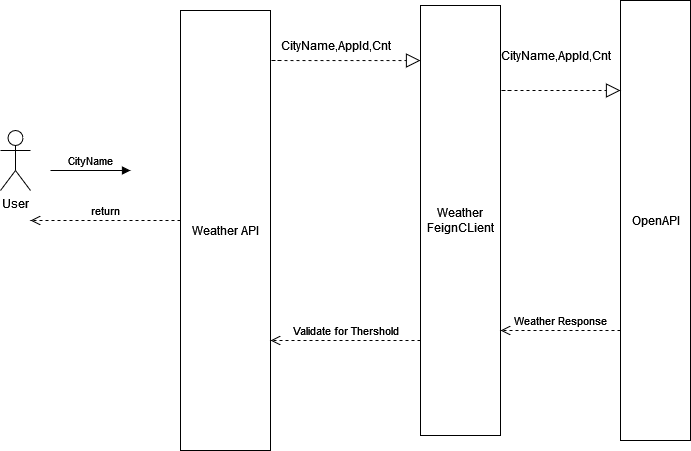

The diagram above was exported from draw.io. Its source (the exported page's mxGraphModel, read from the mxfile embedded in the PNG):
<mxGraphModel dx="1434" dy="774" grid="1" gridSize="10" guides="1" tooltips="1" connect="1" arrows="1" fold="1" page="1" pageScale="1" pageWidth="850" pageHeight="1100" math="0" shadow="0">
  <root>
    <mxCell id="0" />
    <mxCell id="1" parent="0" />
    <mxCell id="SNhdISBMwklHnQsch2BP-4" value="Weather API" style="html=1;points=[];perimeter=orthogonalPerimeter;outlineConnect=0;targetShapes=umlLifeline;portConstraint=eastwest;newEdgeStyle={&quot;edgeStyle&quot;:&quot;elbowEdgeStyle&quot;,&quot;elbow&quot;:&quot;vertical&quot;,&quot;curved&quot;:0,&quot;rounded&quot;:0};" parent="1" vertex="1">
      <mxGeometry x="250" y="80" width="90" height="440" as="geometry" />
    </mxCell>
    <mxCell id="SNhdISBMwklHnQsch2BP-7" value="User" style="shape=umlActor;verticalLabelPosition=bottom;verticalAlign=top;html=1;" parent="1" vertex="1">
      <mxGeometry x="70" y="200" width="30" height="60" as="geometry" />
    </mxCell>
    <mxCell id="SNhdISBMwklHnQsch2BP-10" value="CityName" style="html=1;verticalAlign=bottom;endArrow=block;edgeStyle=elbowEdgeStyle;elbow=vertical;curved=0;rounded=0;" parent="1" edge="1">
      <mxGeometry width="80" relative="1" as="geometry">
        <mxPoint x="120" y="240" as="sourcePoint" />
        <mxPoint x="200" y="240" as="targetPoint" />
      </mxGeometry>
    </mxCell>
    <mxCell id="SNhdISBMwklHnQsch2BP-11" value="OpenAPI" style="html=1;points=[];perimeter=orthogonalPerimeter;outlineConnect=0;targetShapes=umlLifeline;portConstraint=eastwest;newEdgeStyle={&quot;edgeStyle&quot;:&quot;elbowEdgeStyle&quot;,&quot;elbow&quot;:&quot;vertical&quot;,&quot;curved&quot;:0,&quot;rounded&quot;:0};" parent="1" vertex="1">
      <mxGeometry x="690" y="70" width="70" height="440" as="geometry" />
    </mxCell>
    <mxCell id="SNhdISBMwklHnQsch2BP-15" value="&lt;div&gt;Weather &lt;br&gt;&lt;/div&gt;&lt;div&gt;FeignCLient&lt;/div&gt;" style="html=1;points=[];perimeter=orthogonalPerimeter;outlineConnect=0;targetShapes=umlLifeline;portConstraint=eastwest;newEdgeStyle={&quot;edgeStyle&quot;:&quot;elbowEdgeStyle&quot;,&quot;elbow&quot;:&quot;vertical&quot;,&quot;curved&quot;:0,&quot;rounded&quot;:0};" parent="1" vertex="1">
      <mxGeometry x="490" y="75" width="80" height="430" as="geometry" />
    </mxCell>
    <mxCell id="SNhdISBMwklHnQsch2BP-17" value="" style="endArrow=block;dashed=1;endFill=0;endSize=12;html=1;rounded=0;entryX=0;entryY=0.128;entryDx=0;entryDy=0;entryPerimeter=0;" parent="1" target="SNhdISBMwklHnQsch2BP-15" edge="1">
      <mxGeometry width="160" relative="1" as="geometry">
        <mxPoint x="350" y="130" as="sourcePoint" />
        <mxPoint x="420" y="129" as="targetPoint" />
        <Array as="points">
          <mxPoint x="340" y="130" />
          <mxPoint x="350" y="130" />
        </Array>
      </mxGeometry>
    </mxCell>
    <mxCell id="SNhdISBMwklHnQsch2BP-18" value="CityName,AppId,Cnt" style="text;html=1;align=center;verticalAlign=middle;resizable=0;points=[];autosize=1;strokeColor=none;fillColor=none;" parent="1" vertex="1">
      <mxGeometry x="340" y="100" width="130" height="30" as="geometry" />
    </mxCell>
    <mxCell id="SNhdISBMwklHnQsch2BP-19" value="CityName,AppId,Cnt" style="text;html=1;align=center;verticalAlign=middle;resizable=0;points=[];autosize=1;strokeColor=none;fillColor=none;" parent="1" vertex="1">
      <mxGeometry x="560" y="110" width="130" height="30" as="geometry" />
    </mxCell>
    <mxCell id="SNhdISBMwklHnQsch2BP-20" value="" style="endArrow=block;dashed=1;endFill=0;endSize=12;html=1;rounded=0;" parent="1" edge="1">
      <mxGeometry width="160" relative="1" as="geometry">
        <mxPoint x="580" y="160" as="sourcePoint" />
        <mxPoint x="690" y="160" as="targetPoint" />
        <Array as="points">
          <mxPoint x="570" y="160" />
          <mxPoint x="580" y="160" />
        </Array>
      </mxGeometry>
    </mxCell>
    <mxCell id="SNhdISBMwklHnQsch2BP-21" value="Weather Response" style="html=1;verticalAlign=bottom;endArrow=open;dashed=1;endSize=8;edgeStyle=elbowEdgeStyle;elbow=vertical;curved=0;rounded=0;exitX=0;exitY=0.75;exitDx=0;exitDy=0;exitPerimeter=0;" parent="1" source="SNhdISBMwklHnQsch2BP-11" edge="1">
      <mxGeometry relative="1" as="geometry">
        <mxPoint x="680" y="400" as="sourcePoint" />
        <mxPoint x="570" y="400" as="targetPoint" />
      </mxGeometry>
    </mxCell>
    <mxCell id="SNhdISBMwklHnQsch2BP-23" value="Validate for Thershold" style="html=1;verticalAlign=bottom;endArrow=open;dashed=1;endSize=8;edgeStyle=elbowEdgeStyle;elbow=vertical;curved=0;rounded=0;exitX=0;exitY=0.779;exitDx=0;exitDy=0;exitPerimeter=0;" parent="1" source="SNhdISBMwklHnQsch2BP-15" edge="1">
      <mxGeometry relative="1" as="geometry">
        <mxPoint x="480" y="410" as="sourcePoint" />
        <mxPoint x="340" y="410" as="targetPoint" />
      </mxGeometry>
    </mxCell>
    <mxCell id="SNhdISBMwklHnQsch2BP-25" value="return" style="html=1;verticalAlign=bottom;endArrow=open;dashed=1;endSize=8;edgeStyle=elbowEdgeStyle;elbow=vertical;curved=0;rounded=0;" parent="1" source="SNhdISBMwklHnQsch2BP-4" edge="1">
      <mxGeometry relative="1" as="geometry">
        <mxPoint x="230" y="290" as="sourcePoint" />
        <mxPoint x="100" y="289.5" as="targetPoint" />
        <Array as="points">
          <mxPoint x="80" y="290" />
        </Array>
      </mxGeometry>
    </mxCell>
  </root>
</mxGraphModel>